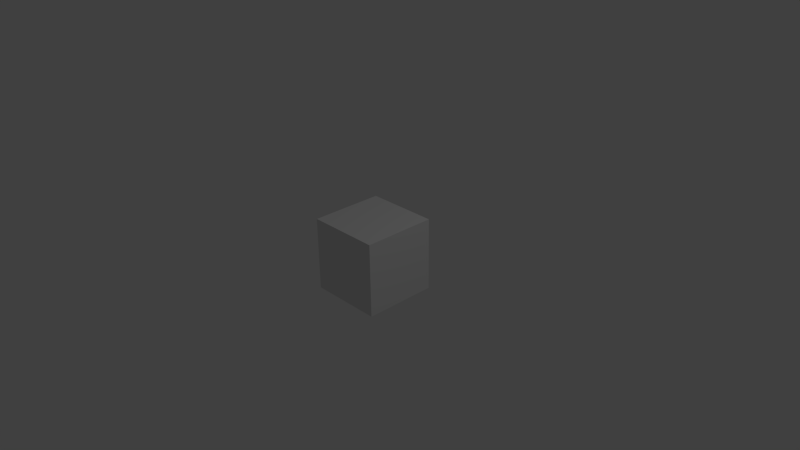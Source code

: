 # Source: wall_block.blend  (saved by Blender 2.76.0; exported with 4.5.12 LTS)
import bpy
from mathutils import Matrix  # noqa: F401  (used for matrix-valued properties, if any)

bpy.ops.wm.read_factory_settings(use_empty=True)
scene = bpy.context.scene
scene.name = 'Scene'

# ---- collections
col_collection_1 = bpy.data.collections.new('Collection 1'); scene.collection.children.link(col_collection_1)

# ---- materials (node trees are filled in below, after node groups)
mat_material = bpy.data.materials.new('Material')
mat_material.alpha_threshold = 0.0
mat_material.use_transparent_shadow = False
mat_material.roughness = 0.5
mat_material.line_color = (0.0, 0.0, 0.0, 1.0)

# ---- material node trees

# ---- world
world_world = bpy.data.worlds.new('World'); scene.world = world_world
world_world.color = (0.05088, 0.05088, 0.05088)
world_world.use_sun_shadow = False
world_world.sun_shadow_jitter_overblur = 0.0
world_world.cycles.sampling_method = 'MANUAL'
world_world.cycles.sample_map_resolution = 256

# ---- cameras
cam_camera = bpy.data.cameras.new('Camera')
cam_camera.clip_end = 100.0
cam_camera.lens = 35.0
cam_camera.sensor_width = 32.0
cam_camera.sensor_height = 18.0
cam_camera.ortho_scale = 7.314
cam_camera.dof.focus_distance = 0.0
cam_camera.dof.aperture_fstop = 128.0

# ---- lights
light_lamp = bpy.data.lights.new('Lamp', 'POINT')
light_lamp.transmission_factor = 0.0
light_lamp.cutoff_distance = 30.0
light_lamp.energy = 100.0
light_lamp.shadow_buffer_clip_start = 1.001
light_lamp.shadow_soft_size = 0.1
light_lamp.shadow_maximum_resolution = 0.006
light_lamp.use_absolute_resolution = True
light_lamp.cycles.use_multiple_importance_sampling = False

# ---- meshes
me_cube = bpy.data.meshes.new('Cube')
me_cube.from_pydata([(1.0, 1.0, -1.0), (1.0, -1.0, -1.0), (-1.0, -1.0, -1.0), (-1.0, 1.0, -1.0), (1.0, 1.0, 1.0), (1.0, -1.0, 1.0), (-1.0, -1.0, 1.0), (-1.0, 1.0, 1.0)], [], [(1, 2, 3), (7, 6, 5), (4, 5, 1), (5, 6, 2), (2, 6, 7), (0, 3, 7), (0, 1, 3), (4, 7, 5), (0, 4, 1), (1, 5, 2), (3, 2, 7), (4, 0, 7)])
_ca = me_cube.color_attributes.new('Col', 'BYTE_COLOR', 'CORNER')
_ca.data.foreach_set('color', [0.6584, 0.3467, 0.2016, 1.0, 0.6584, 0.3467, 0.2016, 1.0, 0.6584, 0.3467, 0.2016, 1.0, 0.5776, 0.3095, 0.1845, 1.0, 0.6584, 0.3467, 0.2016, 1.0, 0.6584, 0.3467, 0.2016, 1.0, 0.3663, 0.1981, 0.1144, 1.0, 0.6584, 0.3467, 0.2016, 1.0, 0.6584, 0.3467, 0.2016, 1.0, 0.6584, 0.3467, 0.2016, 1.0, 0.6584, 0.3467, 0.2016, 1.0, 0.6584, 0.3467, 0.2016, 1.0, 0.6584, 0.3467, 0.2016, 1.0, 0.6584, 0.3467, 0.2016, 1.0, 0.6514, 0.3663, 0.227, 1.0, 0.6584, 0.3467, 0.2016, 1.0, 0.6584, 0.3467, 0.2016, 1.0, 0.6584, 0.3467, 0.2016, 1.0, 0.6584, 0.3467, 0.2016, 1.0, 0.6584, 0.3467, 0.2016, 1.0, 0.6584, 0.3467, 0.2016, 1.0, 0.3663, 0.1981, 0.1144, 1.0, 0.5776, 0.3095, 0.1845, 1.0, 0.6584, 0.3467, 0.2016, 1.0, 0.6584, 0.3467, 0.2016, 1.0, 0.3663, 0.1981, 0.1144, 1.0, 0.6584, 0.3467, 0.2016, 1.0, 0.6584, 0.3467, 0.2016, 1.0, 0.6584, 0.3467, 0.2016, 1.0, 0.6584, 0.3467, 0.2016, 1.0, 0.6584, 0.3467, 0.2016, 1.0, 0.6584, 0.3467, 0.2016, 1.0, 0.6514, 0.3663, 0.227, 1.0, 0.3663, 0.1981, 0.1144, 1.0, 0.6584, 0.3467, 0.2016, 1.0, 0.6584, 0.3467, 0.2016, 1.0])
me_cube.materials.append(mat_material)
me_cube.use_remesh_preserve_volume = False
me_cube.use_remesh_preserve_attributes = False
me_cube.use_mirror_vertex_groups = False
me_cube.update()

# ---- objects
ob_cube = bpy.data.objects.new('Cube', me_cube)
ob_lamp = bpy.data.objects.new('Lamp', light_lamp)
ob_camera = bpy.data.objects.new('Camera', cam_camera)

# ---- transforms, parenting, visibility, modifiers, constraints
ob_cube.location = (0.0, 0.0, 0.0)
ob_cube.scale = (0.5, 0.5, 0.5)
ob_cube.lock_rotations_4d = False
ob_cube.empty_display_type = 'ARROWS'
ob_cube.lineart.crease_threshold = 0.0
ob_lamp.location = (4.076, 1.005, 5.904)
ob_lamp.rotation_euler = (0.6503, 0.05522, 1.866)
ob_lamp.lock_rotations_4d = False
ob_lamp.empty_display_type = 'ARROWS'
ob_lamp.color = (0.0, 0.0, 0.0, 0.0)
ob_lamp.lineart.crease_threshold = 0.0
ob_camera.location = (7.481, -6.508, 5.344)
ob_camera.rotation_euler = (1.109, 0.01082, 0.8149)
ob_camera.lock_rotations_4d = False
ob_camera.empty_display_type = 'ARROWS'
ob_camera.color = (0.0, 0.0, 0.0, 0.0)
ob_camera.display_type = 'WIRE'
ob_camera.lineart.crease_threshold = 0.0

# ---- collection membership
col_collection_1.objects.link(ob_cube)
col_collection_1.objects.link(ob_lamp)
col_collection_1.objects.link(ob_camera)

# ---- scene / render settings (as saved in the file)
scene.camera = ob_camera
scene.frame_start = 1; scene.frame_end = 250; scene.frame_set(1)
scene.render.engine = 'BLENDER_EEVEE_NEXT'
scene.render.resolution_percentage = 50
scene.render.dither_intensity = 0.0
scene.cycles.use_denoising = False
scene.cycles.samples = 10
scene.cycles.sampling_pattern = 'TABULATED_SOBOL'
scene.cycles.light_sampling_threshold = 0.0
scene.cycles.use_adaptive_sampling = False
scene.cycles.use_light_tree = False
scene.cycles.blur_glossy = 0.0
scene.cycles.pixel_filter_type = 'GAUSSIAN'
scene.cycles.sample_clamp_indirect = 0.0
scene.view_settings.view_transform = 'Standard'
bpy.context.view_layer.update()
